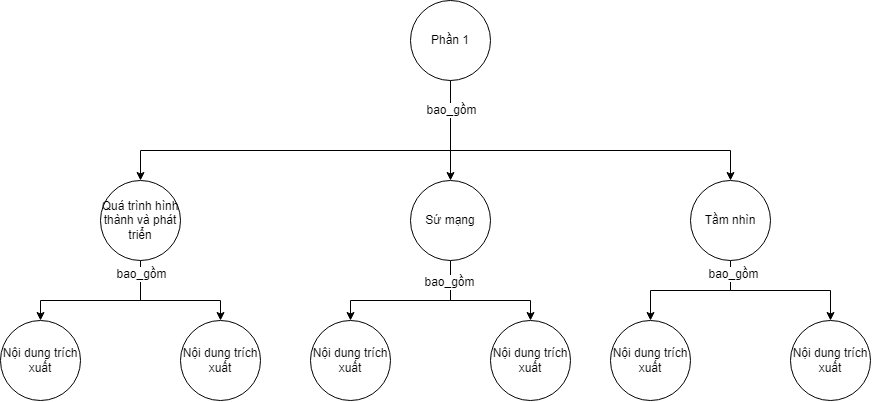

The diagram above was exported from draw.io. Its source (the exported page's mxGraphModel, read from the mxfile embedded in the PNG):
<mxGraphModel dx="1167" dy="580" grid="1" gridSize="10" guides="1" tooltips="1" connect="1" arrows="1" fold="1" page="1" pageScale="1" pageWidth="850" pageHeight="1100" math="0" shadow="0">
  <root>
    <mxCell id="0" />
    <mxCell id="1" parent="0" />
    <mxCell id="8hIPdGMCIQlP8JVQiX4w-88" value="" style="edgeStyle=orthogonalEdgeStyle;rounded=0;orthogonalLoop=1;jettySize=auto;html=1;" edge="1" parent="1" source="8hIPdGMCIQlP8JVQiX4w-86" target="8hIPdGMCIQlP8JVQiX4w-87">
      <mxGeometry relative="1" as="geometry">
        <Array as="points">
          <mxPoint x="510" y="820" />
          <mxPoint x="200" y="820" />
        </Array>
      </mxGeometry>
    </mxCell>
    <mxCell id="8hIPdGMCIQlP8JVQiX4w-90" value="" style="edgeStyle=orthogonalEdgeStyle;rounded=0;orthogonalLoop=1;jettySize=auto;html=1;" edge="1" parent="1" source="8hIPdGMCIQlP8JVQiX4w-86" target="8hIPdGMCIQlP8JVQiX4w-89">
      <mxGeometry relative="1" as="geometry">
        <Array as="points">
          <mxPoint x="510" y="790" />
          <mxPoint x="510" y="790" />
        </Array>
      </mxGeometry>
    </mxCell>
    <mxCell id="8hIPdGMCIQlP8JVQiX4w-92" value="" style="edgeStyle=orthogonalEdgeStyle;rounded=0;orthogonalLoop=1;jettySize=auto;html=1;" edge="1" parent="1" source="8hIPdGMCIQlP8JVQiX4w-86" target="8hIPdGMCIQlP8JVQiX4w-91">
      <mxGeometry relative="1" as="geometry">
        <Array as="points">
          <mxPoint x="510" y="820" />
          <mxPoint x="790" y="820" />
        </Array>
      </mxGeometry>
    </mxCell>
    <mxCell id="8hIPdGMCIQlP8JVQiX4w-93" value="bao_gồm" style="edgeLabel;html=1;align=center;verticalAlign=middle;resizable=0;points=[];" vertex="1" connectable="0" parent="8hIPdGMCIQlP8JVQiX4w-92">
      <mxGeometry x="-0.7467" y="3" relative="1" as="geometry">
        <mxPoint x="-3" y="-18" as="offset" />
      </mxGeometry>
    </mxCell>
    <mxCell id="8hIPdGMCIQlP8JVQiX4w-86" value="Phần 1" style="ellipse;whiteSpace=wrap;html=1;" vertex="1" parent="1">
      <mxGeometry x="470" y="670" width="80" height="80" as="geometry" />
    </mxCell>
    <mxCell id="8hIPdGMCIQlP8JVQiX4w-101" style="edgeStyle=orthogonalEdgeStyle;rounded=0;orthogonalLoop=1;jettySize=auto;html=1;entryX=0.5;entryY=0;entryDx=0;entryDy=0;" edge="1" parent="1" source="8hIPdGMCIQlP8JVQiX4w-87" target="8hIPdGMCIQlP8JVQiX4w-94">
      <mxGeometry relative="1" as="geometry">
        <Array as="points">
          <mxPoint x="200" y="970" />
          <mxPoint x="100" y="970" />
        </Array>
      </mxGeometry>
    </mxCell>
    <mxCell id="8hIPdGMCIQlP8JVQiX4w-102" style="edgeStyle=orthogonalEdgeStyle;rounded=0;orthogonalLoop=1;jettySize=auto;html=1;entryX=0.5;entryY=0;entryDx=0;entryDy=0;" edge="1" parent="1" source="8hIPdGMCIQlP8JVQiX4w-87" target="8hIPdGMCIQlP8JVQiX4w-95">
      <mxGeometry relative="1" as="geometry">
        <Array as="points">
          <mxPoint x="200" y="970" />
          <mxPoint x="280" y="970" />
        </Array>
      </mxGeometry>
    </mxCell>
    <mxCell id="8hIPdGMCIQlP8JVQiX4w-109" value="bao_gồm" style="edgeLabel;html=1;align=center;verticalAlign=middle;resizable=0;points=[];" vertex="1" connectable="0" parent="8hIPdGMCIQlP8JVQiX4w-102">
      <mxGeometry x="-0.8117" relative="1" as="geometry">
        <mxPoint as="offset" />
      </mxGeometry>
    </mxCell>
    <mxCell id="8hIPdGMCIQlP8JVQiX4w-87" value="Quá trình hình thành và phát triển" style="ellipse;whiteSpace=wrap;html=1;" vertex="1" parent="1">
      <mxGeometry x="160" y="850" width="80" height="80" as="geometry" />
    </mxCell>
    <mxCell id="8hIPdGMCIQlP8JVQiX4w-103" style="edgeStyle=orthogonalEdgeStyle;rounded=0;orthogonalLoop=1;jettySize=auto;html=1;entryX=0.5;entryY=0;entryDx=0;entryDy=0;" edge="1" parent="1" source="8hIPdGMCIQlP8JVQiX4w-89" target="8hIPdGMCIQlP8JVQiX4w-97">
      <mxGeometry relative="1" as="geometry">
        <Array as="points">
          <mxPoint x="510" y="970" />
          <mxPoint x="410" y="970" />
        </Array>
      </mxGeometry>
    </mxCell>
    <mxCell id="8hIPdGMCIQlP8JVQiX4w-104" style="edgeStyle=orthogonalEdgeStyle;rounded=0;orthogonalLoop=1;jettySize=auto;html=1;entryX=0.5;entryY=0;entryDx=0;entryDy=0;" edge="1" parent="1" source="8hIPdGMCIQlP8JVQiX4w-89" target="8hIPdGMCIQlP8JVQiX4w-98">
      <mxGeometry relative="1" as="geometry">
        <Array as="points">
          <mxPoint x="510" y="970" />
          <mxPoint x="590" y="970" />
        </Array>
      </mxGeometry>
    </mxCell>
    <mxCell id="8hIPdGMCIQlP8JVQiX4w-110" value="bao_gồm" style="edgeLabel;html=1;align=center;verticalAlign=middle;resizable=0;points=[];" vertex="1" connectable="0" parent="8hIPdGMCIQlP8JVQiX4w-104">
      <mxGeometry x="-0.694" y="-2" relative="1" as="geometry">
        <mxPoint as="offset" />
      </mxGeometry>
    </mxCell>
    <mxCell id="8hIPdGMCIQlP8JVQiX4w-89" value="Sứ mạng" style="ellipse;whiteSpace=wrap;html=1;" vertex="1" parent="1">
      <mxGeometry x="470" y="850" width="80" height="80" as="geometry" />
    </mxCell>
    <mxCell id="8hIPdGMCIQlP8JVQiX4w-106" style="edgeStyle=orthogonalEdgeStyle;rounded=0;orthogonalLoop=1;jettySize=auto;html=1;entryX=0.5;entryY=0;entryDx=0;entryDy=0;" edge="1" parent="1" source="8hIPdGMCIQlP8JVQiX4w-91" target="8hIPdGMCIQlP8JVQiX4w-99">
      <mxGeometry relative="1" as="geometry">
        <Array as="points">
          <mxPoint x="790" y="960" />
          <mxPoint x="710" y="960" />
        </Array>
      </mxGeometry>
    </mxCell>
    <mxCell id="8hIPdGMCIQlP8JVQiX4w-107" style="edgeStyle=orthogonalEdgeStyle;rounded=0;orthogonalLoop=1;jettySize=auto;html=1;entryX=0.5;entryY=0;entryDx=0;entryDy=0;" edge="1" parent="1" source="8hIPdGMCIQlP8JVQiX4w-91" target="8hIPdGMCIQlP8JVQiX4w-100">
      <mxGeometry relative="1" as="geometry">
        <Array as="points">
          <mxPoint x="790" y="960" />
        </Array>
      </mxGeometry>
    </mxCell>
    <mxCell id="8hIPdGMCIQlP8JVQiX4w-111" value="bao_gồm" style="edgeLabel;html=1;align=center;verticalAlign=middle;resizable=0;points=[];" vertex="1" connectable="0" parent="8hIPdGMCIQlP8JVQiX4w-107">
      <mxGeometry x="-0.8309" y="2" relative="1" as="geometry">
        <mxPoint as="offset" />
      </mxGeometry>
    </mxCell>
    <mxCell id="8hIPdGMCIQlP8JVQiX4w-91" value="Tầm nhìn" style="ellipse;whiteSpace=wrap;html=1;" vertex="1" parent="1">
      <mxGeometry x="750" y="850" width="80" height="80" as="geometry" />
    </mxCell>
    <mxCell id="8hIPdGMCIQlP8JVQiX4w-94" value="Nội dung trích xuất" style="ellipse;whiteSpace=wrap;html=1;" vertex="1" parent="1">
      <mxGeometry x="60" y="990" width="80" height="80" as="geometry" />
    </mxCell>
    <mxCell id="8hIPdGMCIQlP8JVQiX4w-95" value="Nội dung trích xuất" style="ellipse;whiteSpace=wrap;html=1;" vertex="1" parent="1">
      <mxGeometry x="240" y="990" width="80" height="80" as="geometry" />
    </mxCell>
    <mxCell id="8hIPdGMCIQlP8JVQiX4w-97" value="Nội dung trích xuất" style="ellipse;whiteSpace=wrap;html=1;" vertex="1" parent="1">
      <mxGeometry x="370" y="990" width="80" height="80" as="geometry" />
    </mxCell>
    <mxCell id="8hIPdGMCIQlP8JVQiX4w-98" value="Nội dung trích xuất" style="ellipse;whiteSpace=wrap;html=1;" vertex="1" parent="1">
      <mxGeometry x="550" y="990" width="80" height="80" as="geometry" />
    </mxCell>
    <mxCell id="8hIPdGMCIQlP8JVQiX4w-99" value="Nội dung trích xuất" style="ellipse;whiteSpace=wrap;html=1;" vertex="1" parent="1">
      <mxGeometry x="670" y="990" width="80" height="80" as="geometry" />
    </mxCell>
    <mxCell id="8hIPdGMCIQlP8JVQiX4w-100" value="Nội dung trích xuất" style="ellipse;whiteSpace=wrap;html=1;" vertex="1" parent="1">
      <mxGeometry x="850" y="990" width="80" height="80" as="geometry" />
    </mxCell>
  </root>
</mxGraphModel>